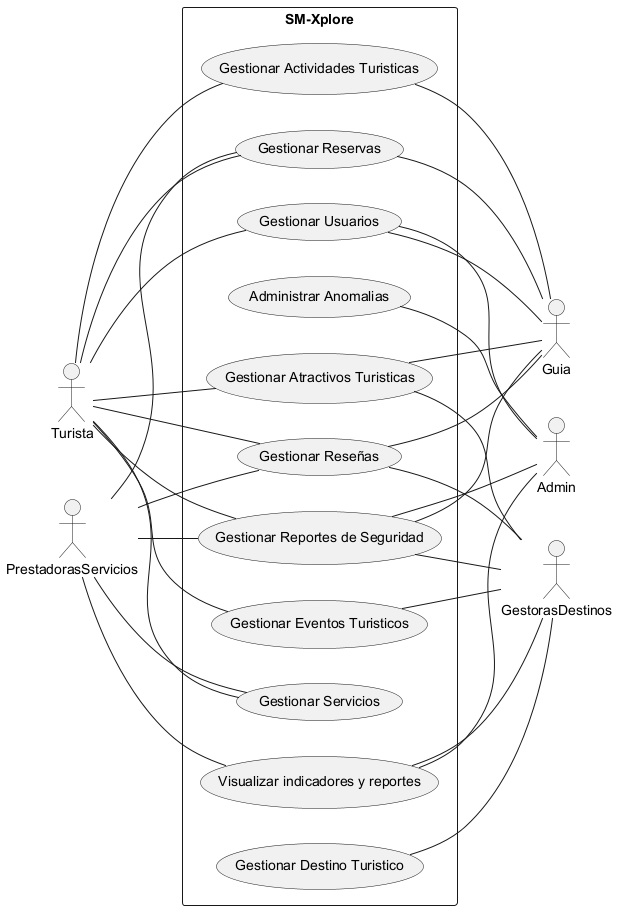

The diagram above was rendered by PlantUML. Its source (embedded in the PNG):
@startuml

left to right direction

actor Turista as T
actor Admin as A
actor Guia as G
actor PrestadorasServicios as P
actor GestorasDestinos as GD

rectangle SM-Xplore{
    usecase "Gestionar Usuarios" as UC1
    usecase "Gestionar Destino Turistico" as UC2
    usecase "Gestionar Servicios" as UC3
    usecase "Gestionar Atractivos Turisticas" as UC4
    usecase "Gestionar Actividades Turisticas" as UC5
    usecase "Gestionar Eventos Turisticos" as UC6
    usecase "Gestionar Reservas" as UC7
    usecase "Gestionar Reseñas" as UC8
    usecase "Visualizar indicadores y reportes" as UC9
    usecase "Administrar Anomalias" as UC10
    usecase "Gestionar Reportes de Seguridad" as UC11
}

T -- UC1
T -- UC3
T -- UC4
T -- UC5
T -- UC6
T -- UC7
T -- UC8
T -- UC11

P -- UC3
P -- UC7
P -- UC8
P -- UC9
P -- UC11

UC1 -- G
UC4 -- G
UC5 -- G
UC7 -- G
UC8 -- G
UC11 -- G

UC2 -- GD
UC4 -- GD
UC6 -- GD
UC8 -- GD
UC9 -- GD
UC11 -- GD

UC1 -- A
UC9 -- A
UC10 -- A
UC11 -- A

@enduml